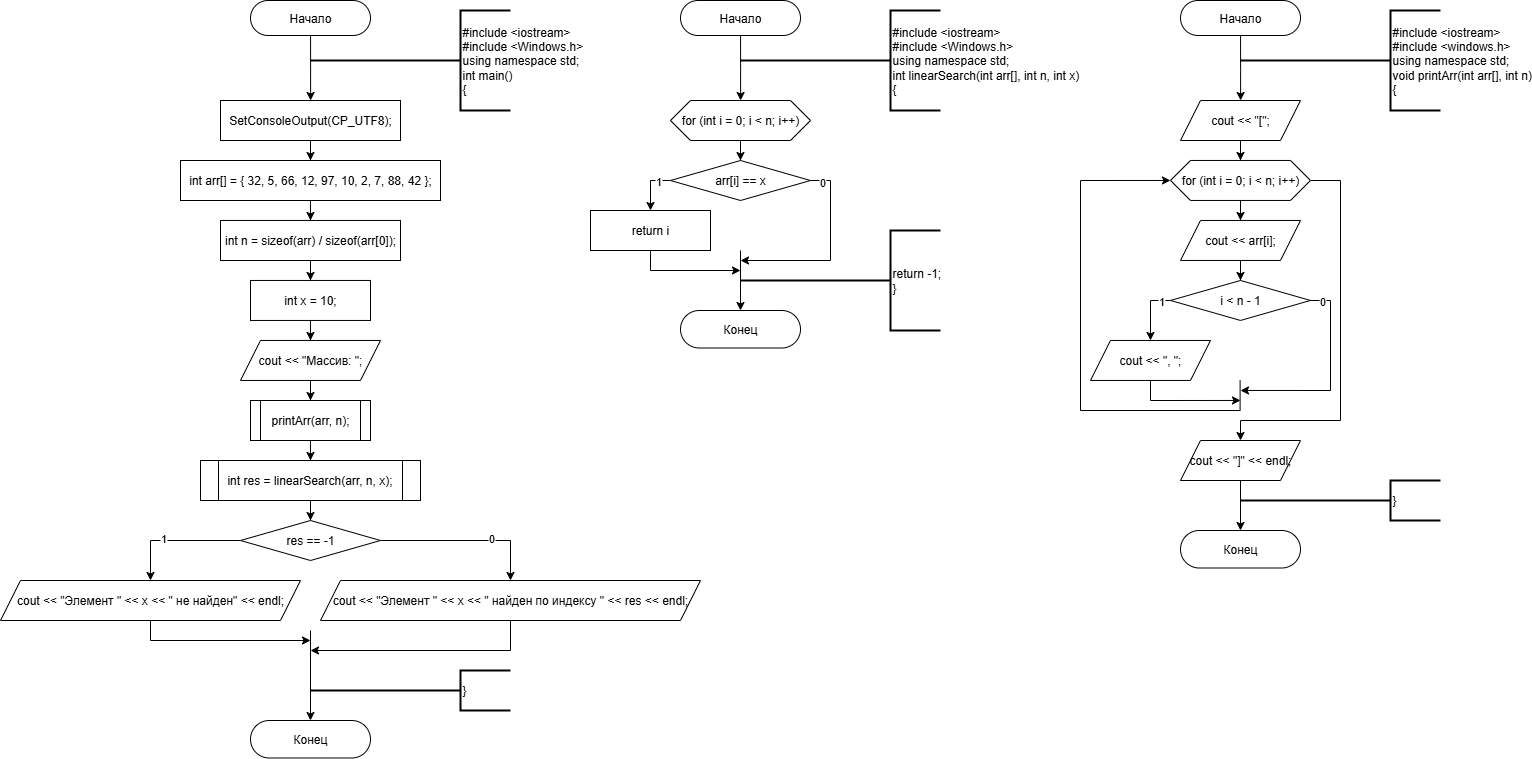

The diagram above was exported from draw.io. Its source (the exported page's mxGraphModel, read from the mxfile embedded in the PNG):
<mxGraphModel dx="503" dy="631" grid="1" gridSize="10" guides="1" tooltips="1" connect="1" arrows="1" fold="1" page="1" pageScale="1" pageWidth="827" pageHeight="1169" math="0" shadow="0">
  <root>
    <mxCell id="0" />
    <mxCell id="1" parent="0" />
    <mxCell id="-E61r1TW4aYzp_ZE1Bmf-8" value="" style="endArrow=none;html=1;rounded=0;entryX=0;entryY=0.5;entryDx=0;entryDy=0;entryPerimeter=0;strokeWidth=2;" parent="1" edge="1">
      <mxGeometry width="50" height="50" relative="1" as="geometry">
        <mxPoint x="360" y="100" as="sourcePoint" />
        <mxPoint x="510" y="100" as="targetPoint" />
      </mxGeometry>
    </mxCell>
    <mxCell id="-E61r1TW4aYzp_ZE1Bmf-12" value="#include &amp;lt;iostream&amp;gt;&lt;div&gt;&lt;div&gt;#include &amp;lt;Windows.h&amp;gt;&lt;/div&gt;&lt;div&gt;using namespace std;&lt;/div&gt;&lt;div&gt;int main()&lt;/div&gt;&lt;div&gt;{&lt;/div&gt;&lt;/div&gt;" style="strokeWidth=2;html=1;shape=mxgraph.flowchart.annotation_1;align=left;pointerEvents=1;" parent="1" vertex="1">
      <mxGeometry x="510" y="50" width="50" height="100" as="geometry" />
    </mxCell>
    <mxCell id="3kKgk9FVJmUYGCzsYUDS-2" value="" style="edgeStyle=orthogonalEdgeStyle;rounded=0;orthogonalLoop=1;jettySize=auto;html=1;" parent="1" edge="1">
      <mxGeometry relative="1" as="geometry">
        <Array as="points">
          <mxPoint x="360" y="110" />
          <mxPoint x="360" y="110" />
        </Array>
        <mxPoint x="360.0588235294117" y="69.99999999999989" as="sourcePoint" />
        <mxPoint x="360.0999999999999" y="140" as="targetPoint" />
      </mxGeometry>
    </mxCell>
    <mxCell id="NJmzZHnOj7ucV-4uj5n6-41" value="Начало" style="rounded=1;whiteSpace=wrap;html=1;absoluteArcSize=1;arcSize=70;strokeWidth=1;" parent="1" vertex="1">
      <mxGeometry x="300" y="40" width="120" height="35" as="geometry" />
    </mxCell>
    <mxCell id="w0I_dSLH-_xqLS85irFf-1" value="" style="endArrow=none;html=1;rounded=0;entryX=0;entryY=0.5;entryDx=0;entryDy=0;entryPerimeter=0;strokeWidth=2;" parent="1" edge="1">
      <mxGeometry width="50" height="50" relative="1" as="geometry">
        <mxPoint x="790" y="100" as="sourcePoint" />
        <mxPoint x="940" y="100" as="targetPoint" />
      </mxGeometry>
    </mxCell>
    <mxCell id="w0I_dSLH-_xqLS85irFf-2" value="#include &amp;lt;iostream&amp;gt;&lt;div&gt;&lt;div&gt;#include &amp;lt;Windows.h&amp;gt;&lt;/div&gt;&lt;div&gt;using namespace std;&lt;/div&gt;&lt;div&gt;int linearSearch(int arr[], int n, int x)&lt;/div&gt;&lt;div&gt;{&lt;/div&gt;&lt;/div&gt;" style="strokeWidth=2;html=1;shape=mxgraph.flowchart.annotation_1;align=left;pointerEvents=1;" parent="1" vertex="1">
      <mxGeometry x="940" y="50" width="50" height="100" as="geometry" />
    </mxCell>
    <mxCell id="w0I_dSLH-_xqLS85irFf-3" value="" style="edgeStyle=orthogonalEdgeStyle;rounded=0;orthogonalLoop=1;jettySize=auto;html=1;" parent="1" edge="1">
      <mxGeometry relative="1" as="geometry">
        <Array as="points">
          <mxPoint x="790" y="110" />
          <mxPoint x="790" y="110" />
        </Array>
        <mxPoint x="790.0588235294117" y="69.99999999999989" as="sourcePoint" />
        <mxPoint x="790.0999999999999" y="140" as="targetPoint" />
      </mxGeometry>
    </mxCell>
    <mxCell id="w0I_dSLH-_xqLS85irFf-4" value="Начало" style="rounded=1;whiteSpace=wrap;html=1;absoluteArcSize=1;arcSize=70;strokeWidth=1;" parent="1" vertex="1">
      <mxGeometry x="730" y="40" width="120" height="35" as="geometry" />
    </mxCell>
    <mxCell id="w0I_dSLH-_xqLS85irFf-7" value="" style="edgeStyle=orthogonalEdgeStyle;rounded=0;orthogonalLoop=1;jettySize=auto;html=1;" parent="1" source="w0I_dSLH-_xqLS85irFf-5" target="w0I_dSLH-_xqLS85irFf-6" edge="1">
      <mxGeometry relative="1" as="geometry" />
    </mxCell>
    <mxCell id="w0I_dSLH-_xqLS85irFf-5" value="for (int i = 0; i &lt; n; i++)" style="shape=hexagon;perimeter=hexagonPerimeter2;whiteSpace=wrap;html=1;fixedSize=1;" parent="1" vertex="1">
      <mxGeometry x="720" y="140" width="140" height="40" as="geometry" />
    </mxCell>
    <mxCell id="w0I_dSLH-_xqLS85irFf-9" style="edgeStyle=orthogonalEdgeStyle;rounded=0;orthogonalLoop=1;jettySize=auto;html=1;" parent="1" source="w0I_dSLH-_xqLS85irFf-6" target="w0I_dSLH-_xqLS85irFf-8" edge="1">
      <mxGeometry relative="1" as="geometry">
        <Array as="points">
          <mxPoint x="700" y="220" />
        </Array>
      </mxGeometry>
    </mxCell>
    <mxCell id="w0I_dSLH-_xqLS85irFf-10" value="1" style="edgeLabel;html=1;align=center;verticalAlign=middle;resizable=0;points=[];" parent="w0I_dSLH-_xqLS85irFf-9" vertex="1" connectable="0">
      <mxGeometry x="-0.4817" relative="1" as="geometry">
        <mxPoint as="offset" />
      </mxGeometry>
    </mxCell>
    <mxCell id="w0I_dSLH-_xqLS85irFf-11" style="edgeStyle=orthogonalEdgeStyle;rounded=0;orthogonalLoop=1;jettySize=auto;html=1;" parent="1" source="w0I_dSLH-_xqLS85irFf-6" edge="1">
      <mxGeometry relative="1" as="geometry">
        <mxPoint x="790" y="300" as="targetPoint" />
        <Array as="points">
          <mxPoint x="880" y="220" />
          <mxPoint x="880" y="300" />
        </Array>
      </mxGeometry>
    </mxCell>
    <mxCell id="w0I_dSLH-_xqLS85irFf-12" value="0" style="edgeLabel;html=1;align=center;verticalAlign=middle;resizable=0;points=[];" parent="w0I_dSLH-_xqLS85irFf-11" vertex="1" connectable="0">
      <mxGeometry x="-0.8852" y="-1" relative="1" as="geometry">
        <mxPoint as="offset" />
      </mxGeometry>
    </mxCell>
    <mxCell id="w0I_dSLH-_xqLS85irFf-6" value="arr[i] == x" style="rhombus;whiteSpace=wrap;html=1;" parent="1" vertex="1">
      <mxGeometry x="720" y="200" width="140" height="40" as="geometry" />
    </mxCell>
    <mxCell id="w0I_dSLH-_xqLS85irFf-13" style="edgeStyle=orthogonalEdgeStyle;rounded=0;orthogonalLoop=1;jettySize=auto;html=1;" parent="1" source="w0I_dSLH-_xqLS85irFf-8" edge="1">
      <mxGeometry relative="1" as="geometry">
        <mxPoint x="790" y="310" as="targetPoint" />
        <Array as="points">
          <mxPoint x="700" y="310" />
        </Array>
      </mxGeometry>
    </mxCell>
    <mxCell id="w0I_dSLH-_xqLS85irFf-8" value="return i" style="rounded=0;whiteSpace=wrap;html=1;" parent="1" vertex="1">
      <mxGeometry x="640" y="250" width="120" height="40" as="geometry" />
    </mxCell>
    <mxCell id="w0I_dSLH-_xqLS85irFf-16" value="" style="edgeStyle=orthogonalEdgeStyle;rounded=0;orthogonalLoop=1;jettySize=auto;html=1;" parent="1" edge="1">
      <mxGeometry relative="1" as="geometry">
        <mxPoint x="790" y="289.9999999999999" as="sourcePoint" />
        <mxPoint x="790" y="349.9999999999999" as="targetPoint" />
      </mxGeometry>
    </mxCell>
    <mxCell id="w0I_dSLH-_xqLS85irFf-17" value="Конец" style="rounded=1;whiteSpace=wrap;html=1;absoluteArcSize=1;arcSize=70;strokeWidth=1;" parent="1" vertex="1">
      <mxGeometry x="730" y="349.9999999999999" width="120" height="37.5" as="geometry" />
    </mxCell>
    <mxCell id="w0I_dSLH-_xqLS85irFf-18" value="return -1;&lt;div&gt;}&lt;/div&gt;" style="strokeWidth=2;html=1;shape=mxgraph.flowchart.annotation_1;align=left;pointerEvents=1;" parent="1" vertex="1">
      <mxGeometry x="940.0000000000002" y="270" width="50" height="100" as="geometry" />
    </mxCell>
    <mxCell id="w0I_dSLH-_xqLS85irFf-19" value="" style="endArrow=none;html=1;rounded=0;entryX=0;entryY=0.5;entryDx=0;entryDy=0;entryPerimeter=0;strokeWidth=2;" parent="1" target="w0I_dSLH-_xqLS85irFf-18" edge="1">
      <mxGeometry width="50" height="50" relative="1" as="geometry">
        <mxPoint x="790.0000000000002" y="320" as="sourcePoint" />
        <mxPoint x="850.0000000000002" y="190" as="targetPoint" />
      </mxGeometry>
    </mxCell>
    <mxCell id="w0I_dSLH-_xqLS85irFf-20" value="" style="edgeStyle=orthogonalEdgeStyle;rounded=0;orthogonalLoop=1;jettySize=auto;html=1;" parent="1" edge="1">
      <mxGeometry relative="1" as="geometry">
        <Array as="points">
          <mxPoint x="1290" y="110" />
          <mxPoint x="1290" y="110" />
        </Array>
        <mxPoint x="1290.0588235294117" y="69.99999999999989" as="sourcePoint" />
        <mxPoint x="1290.1" y="140" as="targetPoint" />
      </mxGeometry>
    </mxCell>
    <mxCell id="w0I_dSLH-_xqLS85irFf-21" value="Начало" style="rounded=1;whiteSpace=wrap;html=1;absoluteArcSize=1;arcSize=70;strokeWidth=1;" parent="1" vertex="1">
      <mxGeometry x="1230" y="40" width="120" height="35" as="geometry" />
    </mxCell>
    <mxCell id="w0I_dSLH-_xqLS85irFf-22" value="#include &amp;lt;iostream&amp;gt;&lt;div&gt;&lt;div&gt;#include &amp;lt;windows.h&amp;gt;&lt;/div&gt;&lt;div&gt;using namespace std;&lt;/div&gt;&lt;div&gt;void printArr(int arr[], int n)&lt;/div&gt;&lt;div&gt;{&lt;/div&gt;&lt;/div&gt;" style="strokeWidth=2;html=1;shape=mxgraph.flowchart.annotation_1;align=left;pointerEvents=1;" parent="1" vertex="1">
      <mxGeometry x="1440" y="50" width="50" height="100" as="geometry" />
    </mxCell>
    <mxCell id="w0I_dSLH-_xqLS85irFf-23" value="" style="endArrow=none;html=1;rounded=0;entryX=0;entryY=0.5;entryDx=0;entryDy=0;entryPerimeter=0;strokeWidth=2;" parent="1" target="w0I_dSLH-_xqLS85irFf-22" edge="1">
      <mxGeometry width="50" height="50" relative="1" as="geometry">
        <mxPoint x="1290" y="100" as="sourcePoint" />
        <mxPoint x="1350" y="-30" as="targetPoint" />
      </mxGeometry>
    </mxCell>
    <mxCell id="w0I_dSLH-_xqLS85irFf-24" value="" style="edgeStyle=orthogonalEdgeStyle;rounded=0;orthogonalLoop=1;jettySize=auto;html=1;" parent="1" source="w0I_dSLH-_xqLS85irFf-26" target="w0I_dSLH-_xqLS85irFf-28" edge="1">
      <mxGeometry relative="1" as="geometry" />
    </mxCell>
    <mxCell id="w0I_dSLH-_xqLS85irFf-25" style="edgeStyle=orthogonalEdgeStyle;rounded=0;orthogonalLoop=1;jettySize=auto;html=1;" parent="1" source="w0I_dSLH-_xqLS85irFf-26" edge="1">
      <mxGeometry relative="1" as="geometry">
        <mxPoint x="1290" y="480" as="targetPoint" />
        <Array as="points">
          <mxPoint x="1390" y="220" />
          <mxPoint x="1390" y="460" />
          <mxPoint x="1290" y="460" />
        </Array>
      </mxGeometry>
    </mxCell>
    <mxCell id="w0I_dSLH-_xqLS85irFf-26" value="for (int i = 0; i &amp;lt; n; i++)" style="shape=hexagon;perimeter=hexagonPerimeter2;whiteSpace=wrap;html=1;fixedSize=1;" parent="1" vertex="1">
      <mxGeometry x="1220" y="199.96000000000004" width="140" height="40" as="geometry" />
    </mxCell>
    <mxCell id="w0I_dSLH-_xqLS85irFf-27" value="" style="edgeStyle=orthogonalEdgeStyle;rounded=0;orthogonalLoop=1;jettySize=auto;html=1;" parent="1" source="w0I_dSLH-_xqLS85irFf-28" target="w0I_dSLH-_xqLS85irFf-32" edge="1">
      <mxGeometry relative="1" as="geometry" />
    </mxCell>
    <mxCell id="w0I_dSLH-_xqLS85irFf-28" value="cout &lt;&lt; arr[i];" style="shape=parallelogram;perimeter=parallelogramPerimeter;whiteSpace=wrap;html=1;fixedSize=1;" parent="1" vertex="1">
      <mxGeometry x="1230" y="259.96" width="120" height="40" as="geometry" />
    </mxCell>
    <mxCell id="w0I_dSLH-_xqLS85irFf-29" style="edgeStyle=orthogonalEdgeStyle;rounded=0;orthogonalLoop=1;jettySize=auto;html=1;" parent="1" source="w0I_dSLH-_xqLS85irFf-32" edge="1">
      <mxGeometry relative="1" as="geometry">
        <mxPoint x="1290" y="429.96000000000004" as="targetPoint" />
        <Array as="points">
          <mxPoint x="1380" y="339.96" />
          <mxPoint x="1380" y="429.96000000000004" />
        </Array>
      </mxGeometry>
    </mxCell>
    <mxCell id="w0I_dSLH-_xqLS85irFf-30" value="0" style="edgeLabel;html=1;align=center;verticalAlign=middle;resizable=0;points=[];" parent="w0I_dSLH-_xqLS85irFf-29" vertex="1" connectable="0">
      <mxGeometry x="-0.8825" y="-3" relative="1" as="geometry">
        <mxPoint y="-3" as="offset" />
      </mxGeometry>
    </mxCell>
    <mxCell id="w0I_dSLH-_xqLS85irFf-31" style="edgeStyle=orthogonalEdgeStyle;rounded=0;orthogonalLoop=1;jettySize=auto;html=1;entryX=0;entryY=0.5;entryDx=0;entryDy=0;" parent="1" target="w0I_dSLH-_xqLS85irFf-26" edge="1">
      <mxGeometry relative="1" as="geometry">
        <mxPoint x="1289.6100000000001" y="459.96000000000004" as="targetPoint" />
        <mxPoint x="1289.6100000000001" y="419.96000000000004" as="sourcePoint" />
        <Array as="points">
          <mxPoint x="1290" y="449.96000000000004" />
          <mxPoint x="1130" y="449.96000000000004" />
          <mxPoint x="1130" y="219.96000000000004" />
        </Array>
      </mxGeometry>
    </mxCell>
    <mxCell id="w0I_dSLH-_xqLS85irFf-32" value="i &amp;lt; n - 1" style="rhombus;whiteSpace=wrap;html=1;" parent="1" vertex="1">
      <mxGeometry x="1220" y="319.96" width="140" height="40" as="geometry" />
    </mxCell>
    <mxCell id="w0I_dSLH-_xqLS85irFf-33" style="edgeStyle=orthogonalEdgeStyle;rounded=0;orthogonalLoop=1;jettySize=auto;html=1;" parent="1" source="w0I_dSLH-_xqLS85irFf-34" edge="1">
      <mxGeometry relative="1" as="geometry">
        <mxPoint x="1290" y="439.96000000000004" as="targetPoint" />
        <Array as="points">
          <mxPoint x="1200" y="439.96000000000004" />
        </Array>
      </mxGeometry>
    </mxCell>
    <mxCell id="w0I_dSLH-_xqLS85irFf-34" value="cout &lt;&lt; &quot;, &quot;;" style="shape=parallelogram;perimeter=parallelogramPerimeter;whiteSpace=wrap;html=1;fixedSize=1;" parent="1" vertex="1">
      <mxGeometry x="1140" y="379.96" width="120" height="40" as="geometry" />
    </mxCell>
    <mxCell id="w0I_dSLH-_xqLS85irFf-35" style="edgeStyle=orthogonalEdgeStyle;rounded=0;orthogonalLoop=1;jettySize=auto;html=1;entryX=0.5;entryY=0;entryDx=0;entryDy=0;" parent="1" source="w0I_dSLH-_xqLS85irFf-32" target="w0I_dSLH-_xqLS85irFf-34" edge="1">
      <mxGeometry relative="1" as="geometry">
        <Array as="points">
          <mxPoint x="1200" y="339.96" />
        </Array>
      </mxGeometry>
    </mxCell>
    <mxCell id="w0I_dSLH-_xqLS85irFf-36" value="1" style="edgeLabel;html=1;align=center;verticalAlign=middle;resizable=0;points=[];" parent="w0I_dSLH-_xqLS85irFf-35" vertex="1" connectable="0">
      <mxGeometry x="-0.7318" relative="1" as="geometry">
        <mxPoint x="-2" as="offset" />
      </mxGeometry>
    </mxCell>
    <mxCell id="w0I_dSLH-_xqLS85irFf-37" value="Конец" style="rounded=1;whiteSpace=wrap;html=1;absoluteArcSize=1;arcSize=70;strokeWidth=1;" parent="1" vertex="1">
      <mxGeometry x="1230" y="569.9999999999999" width="120" height="37.5" as="geometry" />
    </mxCell>
    <mxCell id="w0I_dSLH-_xqLS85irFf-38" value="}" style="strokeWidth=2;html=1;shape=mxgraph.flowchart.annotation_1;align=left;pointerEvents=1;" parent="1" vertex="1">
      <mxGeometry x="1440" y="520" width="50" height="40" as="geometry" />
    </mxCell>
    <mxCell id="w0I_dSLH-_xqLS85irFf-39" value="" style="endArrow=none;html=1;rounded=0;entryX=0;entryY=0.5;entryDx=0;entryDy=0;entryPerimeter=0;strokeWidth=2;" parent="1" edge="1">
      <mxGeometry width="50" height="50" relative="1" as="geometry">
        <mxPoint x="1290" y="540" as="sourcePoint" />
        <mxPoint x="1440" y="540" as="targetPoint" />
      </mxGeometry>
    </mxCell>
    <mxCell id="w0I_dSLH-_xqLS85irFf-40" style="edgeStyle=orthogonalEdgeStyle;rounded=0;orthogonalLoop=1;jettySize=auto;html=1;" parent="1" source="w0I_dSLH-_xqLS85irFf-41" target="w0I_dSLH-_xqLS85irFf-26" edge="1">
      <mxGeometry relative="1" as="geometry" />
    </mxCell>
    <mxCell id="w0I_dSLH-_xqLS85irFf-41" value="cout &lt;&lt; &quot;[&quot;;" style="shape=parallelogram;perimeter=parallelogramPerimeter;whiteSpace=wrap;html=1;fixedSize=1;" parent="1" vertex="1">
      <mxGeometry x="1230" y="140" width="120" height="40" as="geometry" />
    </mxCell>
    <mxCell id="w0I_dSLH-_xqLS85irFf-42" value="" style="edgeStyle=orthogonalEdgeStyle;rounded=0;orthogonalLoop=1;jettySize=auto;html=1;" parent="1" source="w0I_dSLH-_xqLS85irFf-43" target="w0I_dSLH-_xqLS85irFf-37" edge="1">
      <mxGeometry relative="1" as="geometry" />
    </mxCell>
    <mxCell id="w0I_dSLH-_xqLS85irFf-43" value="cout &lt;&lt; &quot;]&quot; &lt;&lt; endl;" style="shape=parallelogram;perimeter=parallelogramPerimeter;whiteSpace=wrap;html=1;fixedSize=1;" parent="1" vertex="1">
      <mxGeometry x="1230" y="480" width="120" height="40" as="geometry" />
    </mxCell>
    <mxCell id="9MItvPMVLiXfx_0JiW9G-3" value="" style="edgeStyle=orthogonalEdgeStyle;rounded=0;orthogonalLoop=1;jettySize=auto;html=1;" parent="1" source="9MItvPMVLiXfx_0JiW9G-1" target="9MItvPMVLiXfx_0JiW9G-2" edge="1">
      <mxGeometry relative="1" as="geometry" />
    </mxCell>
    <mxCell id="9MItvPMVLiXfx_0JiW9G-1" value="SetConsoleOutput(CP_UTF8);" style="rounded=0;whiteSpace=wrap;html=1;" parent="1" vertex="1">
      <mxGeometry x="270" y="140" width="180" height="40" as="geometry" />
    </mxCell>
    <mxCell id="9MItvPMVLiXfx_0JiW9G-5" value="" style="edgeStyle=orthogonalEdgeStyle;rounded=0;orthogonalLoop=1;jettySize=auto;html=1;" parent="1" source="9MItvPMVLiXfx_0JiW9G-2" target="9MItvPMVLiXfx_0JiW9G-4" edge="1">
      <mxGeometry relative="1" as="geometry" />
    </mxCell>
    <mxCell id="9MItvPMVLiXfx_0JiW9G-2" value="int arr[] = { 32, 5, 66, 12, 97, 10, 2, 7, 88, 42 };" style="rounded=0;whiteSpace=wrap;html=1;" parent="1" vertex="1">
      <mxGeometry x="230" y="200" width="260" height="40" as="geometry" />
    </mxCell>
    <mxCell id="9MItvPMVLiXfx_0JiW9G-7" value="" style="edgeStyle=orthogonalEdgeStyle;rounded=0;orthogonalLoop=1;jettySize=auto;html=1;" parent="1" source="9MItvPMVLiXfx_0JiW9G-4" target="9MItvPMVLiXfx_0JiW9G-6" edge="1">
      <mxGeometry relative="1" as="geometry" />
    </mxCell>
    <mxCell id="9MItvPMVLiXfx_0JiW9G-4" value="int n = sizeof(arr) / sizeof(arr[0]);" style="rounded=0;whiteSpace=wrap;html=1;" parent="1" vertex="1">
      <mxGeometry x="270" y="259.96" width="180" height="40.04" as="geometry" />
    </mxCell>
    <mxCell id="9MItvPMVLiXfx_0JiW9G-9" value="" style="edgeStyle=orthogonalEdgeStyle;rounded=0;orthogonalLoop=1;jettySize=auto;html=1;" parent="1" source="9MItvPMVLiXfx_0JiW9G-6" target="9MItvPMVLiXfx_0JiW9G-8" edge="1">
      <mxGeometry relative="1" as="geometry" />
    </mxCell>
    <mxCell id="9MItvPMVLiXfx_0JiW9G-6" value="int x = 10;" style="rounded=0;whiteSpace=wrap;html=1;" parent="1" vertex="1">
      <mxGeometry x="300" y="319.96" width="120" height="40" as="geometry" />
    </mxCell>
    <mxCell id="9MItvPMVLiXfx_0JiW9G-11" value="" style="edgeStyle=orthogonalEdgeStyle;rounded=0;orthogonalLoop=1;jettySize=auto;html=1;" parent="1" source="9MItvPMVLiXfx_0JiW9G-8" target="9MItvPMVLiXfx_0JiW9G-10" edge="1">
      <mxGeometry relative="1" as="geometry" />
    </mxCell>
    <mxCell id="9MItvPMVLiXfx_0JiW9G-8" value="cout &lt;&lt; &quot;Массив: &quot;;" style="shape=parallelogram;perimeter=parallelogramPerimeter;whiteSpace=wrap;html=1;fixedSize=1;" parent="1" vertex="1">
      <mxGeometry x="290" y="379.96" width="140" height="40" as="geometry" />
    </mxCell>
    <mxCell id="9MItvPMVLiXfx_0JiW9G-14" value="" style="edgeStyle=orthogonalEdgeStyle;rounded=0;orthogonalLoop=1;jettySize=auto;html=1;" parent="1" source="9MItvPMVLiXfx_0JiW9G-10" target="9MItvPMVLiXfx_0JiW9G-13" edge="1">
      <mxGeometry relative="1" as="geometry" />
    </mxCell>
    <mxCell id="9MItvPMVLiXfx_0JiW9G-10" value="printArr(arr, n);" style="shape=process;whiteSpace=wrap;html=1;backgroundOutline=1;size=0.08333333333333334;" parent="1" vertex="1">
      <mxGeometry x="300" y="440" width="120" height="40" as="geometry" />
    </mxCell>
    <mxCell id="9MItvPMVLiXfx_0JiW9G-16" value="" style="edgeStyle=orthogonalEdgeStyle;rounded=0;orthogonalLoop=1;jettySize=auto;html=1;" parent="1" source="9MItvPMVLiXfx_0JiW9G-13" target="9MItvPMVLiXfx_0JiW9G-15" edge="1">
      <mxGeometry relative="1" as="geometry" />
    </mxCell>
    <mxCell id="9MItvPMVLiXfx_0JiW9G-13" value="int res = linearSearch(arr, n, x);" style="shape=process;whiteSpace=wrap;html=1;backgroundOutline=1;size=0.08333333333333334;" parent="1" vertex="1">
      <mxGeometry x="250" y="500" width="220" height="40" as="geometry" />
    </mxCell>
    <mxCell id="9MItvPMVLiXfx_0JiW9G-18" style="edgeStyle=orthogonalEdgeStyle;rounded=0;orthogonalLoop=1;jettySize=auto;html=1;" parent="1" source="9MItvPMVLiXfx_0JiW9G-15" target="9MItvPMVLiXfx_0JiW9G-17" edge="1">
      <mxGeometry relative="1" as="geometry">
        <Array as="points">
          <mxPoint x="200" y="580" />
        </Array>
      </mxGeometry>
    </mxCell>
    <mxCell id="9MItvPMVLiXfx_0JiW9G-19" value="1" style="edgeLabel;html=1;align=center;verticalAlign=middle;resizable=0;points=[];" parent="9MItvPMVLiXfx_0JiW9G-18" vertex="1" connectable="0">
      <mxGeometry x="0.1949" y="-3" relative="1" as="geometry">
        <mxPoint as="offset" />
      </mxGeometry>
    </mxCell>
    <mxCell id="9MItvPMVLiXfx_0JiW9G-21" style="edgeStyle=orthogonalEdgeStyle;rounded=0;orthogonalLoop=1;jettySize=auto;html=1;" parent="1" source="9MItvPMVLiXfx_0JiW9G-15" target="9MItvPMVLiXfx_0JiW9G-20" edge="1">
      <mxGeometry relative="1" as="geometry">
        <Array as="points">
          <mxPoint x="560" y="580" />
        </Array>
      </mxGeometry>
    </mxCell>
    <mxCell id="9MItvPMVLiXfx_0JiW9G-22" value="0" style="edgeLabel;html=1;align=center;verticalAlign=middle;resizable=0;points=[];" parent="9MItvPMVLiXfx_0JiW9G-21" vertex="1" connectable="0">
      <mxGeometry x="0.2941" y="3" relative="1" as="geometry">
        <mxPoint as="offset" />
      </mxGeometry>
    </mxCell>
    <mxCell id="9MItvPMVLiXfx_0JiW9G-15" value="res == -1" style="rhombus;whiteSpace=wrap;html=1;" parent="1" vertex="1">
      <mxGeometry x="290" y="560" width="140" height="40" as="geometry" />
    </mxCell>
    <mxCell id="9MItvPMVLiXfx_0JiW9G-23" style="edgeStyle=orthogonalEdgeStyle;rounded=0;orthogonalLoop=1;jettySize=auto;html=1;" parent="1" source="9MItvPMVLiXfx_0JiW9G-17" edge="1">
      <mxGeometry relative="1" as="geometry">
        <mxPoint x="360" y="680" as="targetPoint" />
        <Array as="points">
          <mxPoint x="200" y="680" />
        </Array>
      </mxGeometry>
    </mxCell>
    <mxCell id="9MItvPMVLiXfx_0JiW9G-17" value="cout &lt;&lt; &quot;Элемент &quot; &lt;&lt; x &lt;&lt; &quot; не найден&quot; &lt;&lt; endl;" style="shape=parallelogram;perimeter=parallelogramPerimeter;whiteSpace=wrap;html=1;fixedSize=1;" parent="1" vertex="1">
      <mxGeometry x="50" y="620" width="300" height="40" as="geometry" />
    </mxCell>
    <mxCell id="9MItvPMVLiXfx_0JiW9G-24" style="edgeStyle=orthogonalEdgeStyle;rounded=0;orthogonalLoop=1;jettySize=auto;html=1;" parent="1" source="9MItvPMVLiXfx_0JiW9G-20" edge="1">
      <mxGeometry relative="1" as="geometry">
        <mxPoint x="360" y="690" as="targetPoint" />
        <Array as="points">
          <mxPoint x="560" y="690" />
          <mxPoint x="360" y="690" />
        </Array>
      </mxGeometry>
    </mxCell>
    <mxCell id="9MItvPMVLiXfx_0JiW9G-20" value="cout &lt;&lt; &quot;Элемент &quot; &lt;&lt; x &lt;&lt; &quot; найден по индексу &quot; &lt;&lt; res &lt;&lt; endl;" style="shape=parallelogram;perimeter=parallelogramPerimeter;whiteSpace=wrap;html=1;fixedSize=1;" parent="1" vertex="1">
      <mxGeometry x="370" y="620" width="380" height="40" as="geometry" />
    </mxCell>
    <mxCell id="9MItvPMVLiXfx_0JiW9G-26" value="" style="edgeStyle=orthogonalEdgeStyle;rounded=0;orthogonalLoop=1;jettySize=auto;html=1;" parent="1" edge="1">
      <mxGeometry relative="1" as="geometry">
        <mxPoint x="360" y="670" as="sourcePoint" />
        <mxPoint x="360" y="760" as="targetPoint" />
      </mxGeometry>
    </mxCell>
    <mxCell id="9MItvPMVLiXfx_0JiW9G-27" value="Конец" style="rounded=1;whiteSpace=wrap;html=1;absoluteArcSize=1;arcSize=70;strokeWidth=1;" parent="1" vertex="1">
      <mxGeometry x="300" y="760" width="120" height="37.5" as="geometry" />
    </mxCell>
    <mxCell id="9MItvPMVLiXfx_0JiW9G-28" value="}" style="strokeWidth=2;html=1;shape=mxgraph.flowchart.annotation_1;align=left;pointerEvents=1;" parent="1" vertex="1">
      <mxGeometry x="510" y="710" width="50" height="40" as="geometry" />
    </mxCell>
    <mxCell id="9MItvPMVLiXfx_0JiW9G-29" value="" style="endArrow=none;html=1;rounded=0;entryX=0;entryY=0.5;entryDx=0;entryDy=0;entryPerimeter=0;strokeWidth=2;" parent="1" target="9MItvPMVLiXfx_0JiW9G-28" edge="1">
      <mxGeometry width="50" height="50" relative="1" as="geometry">
        <mxPoint x="360.0000000000002" y="730" as="sourcePoint" />
        <mxPoint x="420.0000000000002" y="600" as="targetPoint" />
      </mxGeometry>
    </mxCell>
  </root>
</mxGraphModel>